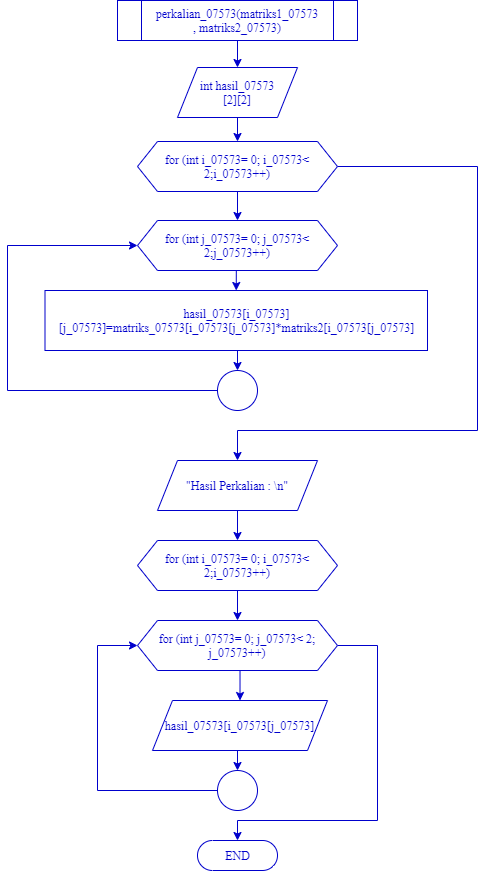

The diagram above was exported from draw.io. Its source (the exported page's mxGraphModel, read from the mxfile embedded in the PNG):
<mxGraphModel dx="406" dy="235" grid="1" gridSize="10" guides="1" tooltips="1" connect="1" arrows="1" fold="1" page="1" pageScale="1" pageWidth="1100" pageHeight="1700" math="0" shadow="0">
  <root>
    <mxCell id="0" />
    <mxCell id="1" parent="0" />
    <mxCell id="4TX_d5jqgKPb5NrXBpUK-3" style="edgeStyle=orthogonalEdgeStyle;rounded=0;orthogonalLoop=1;jettySize=auto;html=1;exitX=0.5;exitY=1;exitDx=0;exitDy=0;strokeColor=#0000CC;fontColor=#0000CC;fontFamily=Times New Roman;" parent="1" source="4TX_d5jqgKPb5NrXBpUK-1" target="4TX_d5jqgKPb5NrXBpUK-2" edge="1">
      <mxGeometry relative="1" as="geometry" />
    </mxCell>
    <mxCell id="4TX_d5jqgKPb5NrXBpUK-1" value="perkalian_07573(matriks1_07573&lt;br&gt;, matriks2_07573)" style="shape=process;whiteSpace=wrap;html=1;backgroundOutline=1;strokeColor=#0000CC;fontColor=#0000CC;fontFamily=Times New Roman;" parent="1" vertex="1">
      <mxGeometry x="340" y="40" width="240" height="40" as="geometry" />
    </mxCell>
    <mxCell id="4TX_d5jqgKPb5NrXBpUK-5" style="edgeStyle=orthogonalEdgeStyle;rounded=0;orthogonalLoop=1;jettySize=auto;html=1;exitX=0.5;exitY=1;exitDx=0;exitDy=0;entryX=0.5;entryY=0;entryDx=0;entryDy=0;strokeColor=#0000CC;fontColor=#0000CC;fontFamily=Times New Roman;" parent="1" source="4TX_d5jqgKPb5NrXBpUK-2" target="4TX_d5jqgKPb5NrXBpUK-4" edge="1">
      <mxGeometry relative="1" as="geometry" />
    </mxCell>
    <mxCell id="4TX_d5jqgKPb5NrXBpUK-2" value="int hasil_07573&lt;br&gt;[2][2]" style="shape=parallelogram;perimeter=parallelogramPerimeter;whiteSpace=wrap;html=1;fixedSize=1;strokeColor=#0000CC;fontColor=#0000CC;fontFamily=Times New Roman;" parent="1" vertex="1">
      <mxGeometry x="400" y="107" width="120" height="50" as="geometry" />
    </mxCell>
    <mxCell id="4TX_d5jqgKPb5NrXBpUK-8" style="edgeStyle=orthogonalEdgeStyle;rounded=0;orthogonalLoop=1;jettySize=auto;html=1;exitX=0.5;exitY=1;exitDx=0;exitDy=0;entryX=0.5;entryY=0;entryDx=0;entryDy=0;strokeColor=#0000CC;fontColor=#0000CC;fontFamily=Times New Roman;" parent="1" source="4TX_d5jqgKPb5NrXBpUK-4" target="4TX_d5jqgKPb5NrXBpUK-6" edge="1">
      <mxGeometry relative="1" as="geometry" />
    </mxCell>
    <mxCell id="4TX_d5jqgKPb5NrXBpUK-21" style="edgeStyle=orthogonalEdgeStyle;rounded=0;orthogonalLoop=1;jettySize=auto;html=1;exitX=1;exitY=0.5;exitDx=0;exitDy=0;strokeColor=#0000CC;fontColor=#0000CC;fontFamily=Times New Roman;" parent="1" source="4TX_d5jqgKPb5NrXBpUK-4" target="4TX_d5jqgKPb5NrXBpUK-11" edge="1">
      <mxGeometry relative="1" as="geometry">
        <Array as="points">
          <mxPoint x="700" y="206" />
          <mxPoint x="700" y="470" />
          <mxPoint x="460" y="470" />
        </Array>
      </mxGeometry>
    </mxCell>
    <mxCell id="4TX_d5jqgKPb5NrXBpUK-4" value="for (int i_07573= 0; i_07573&amp;lt; 2;i_07573++)" style="shape=hexagon;perimeter=hexagonPerimeter2;whiteSpace=wrap;html=1;fixedSize=1;strokeColor=#0000CC;fontColor=#0000CC;fontFamily=Times New Roman;" parent="1" vertex="1">
      <mxGeometry x="360" y="181" width="200" height="50" as="geometry" />
    </mxCell>
    <mxCell id="4TX_d5jqgKPb5NrXBpUK-22" style="edgeStyle=orthogonalEdgeStyle;rounded=0;orthogonalLoop=1;jettySize=auto;html=1;exitX=0.5;exitY=1;exitDx=0;exitDy=0;entryX=0.5;entryY=0;entryDx=0;entryDy=0;strokeColor=#0000CC;fontColor=#0000CC;fontFamily=Times New Roman;" parent="1" source="4TX_d5jqgKPb5NrXBpUK-6" target="4TX_d5jqgKPb5NrXBpUK-9" edge="1">
      <mxGeometry relative="1" as="geometry" />
    </mxCell>
    <mxCell id="4TX_d5jqgKPb5NrXBpUK-6" value="for (int j_07573= 0; j_07573&amp;lt; 2;j_07573++)" style="shape=hexagon;perimeter=hexagonPerimeter2;whiteSpace=wrap;html=1;fixedSize=1;strokeColor=#0000CC;fontColor=#0000CC;fontFamily=Times New Roman;" parent="1" vertex="1">
      <mxGeometry x="360" y="260" width="200" height="50" as="geometry" />
    </mxCell>
    <mxCell id="4eOO3D49lsdCFm1rwYCm-1" style="edgeStyle=orthogonalEdgeStyle;rounded=0;orthogonalLoop=1;jettySize=auto;html=1;exitX=0.5;exitY=1;exitDx=0;exitDy=0;entryX=0.5;entryY=0;entryDx=0;entryDy=0;strokeColor=#0000CC;fontFamily=Times New Roman;fontColor=#0000CC;" parent="1" source="4TX_d5jqgKPb5NrXBpUK-9" target="4TX_d5jqgKPb5NrXBpUK-10" edge="1">
      <mxGeometry relative="1" as="geometry" />
    </mxCell>
    <mxCell id="4TX_d5jqgKPb5NrXBpUK-9" value="hasil_07573[i_07573][j_07573]=matriks_07573[i_07573[j_07573]*matriks2[i_07573[j_07573]" style="rounded=0;whiteSpace=wrap;html=1;strokeColor=#0000CC;fontColor=#0000CC;fontFamily=Times New Roman;" parent="1" vertex="1">
      <mxGeometry x="267.5" y="330" width="382.5" height="60" as="geometry" />
    </mxCell>
    <mxCell id="4TX_d5jqgKPb5NrXBpUK-20" style="edgeStyle=orthogonalEdgeStyle;rounded=0;orthogonalLoop=1;jettySize=auto;html=1;entryX=0;entryY=0.5;entryDx=0;entryDy=0;strokeColor=#0000CC;fontColor=#0000CC;fontFamily=Times New Roman;" parent="1" source="4TX_d5jqgKPb5NrXBpUK-10" target="4TX_d5jqgKPb5NrXBpUK-6" edge="1">
      <mxGeometry relative="1" as="geometry">
        <Array as="points">
          <mxPoint x="230" y="430" />
          <mxPoint x="230" y="285" />
        </Array>
      </mxGeometry>
    </mxCell>
    <mxCell id="4TX_d5jqgKPb5NrXBpUK-10" value="" style="ellipse;whiteSpace=wrap;html=1;aspect=fixed;strokeColor=#0000CC;fontColor=#0000CC;fontFamily=Times New Roman;" parent="1" vertex="1">
      <mxGeometry x="440" y="410" width="40" height="40" as="geometry" />
    </mxCell>
    <mxCell id="4TX_d5jqgKPb5NrXBpUK-16" style="edgeStyle=orthogonalEdgeStyle;rounded=0;orthogonalLoop=1;jettySize=auto;html=1;exitX=0.5;exitY=1;exitDx=0;exitDy=0;entryX=0.5;entryY=0;entryDx=0;entryDy=0;strokeColor=#0000CC;fontColor=#0000CC;fontFamily=Times New Roman;" parent="1" source="4TX_d5jqgKPb5NrXBpUK-11" target="4TX_d5jqgKPb5NrXBpUK-12" edge="1">
      <mxGeometry relative="1" as="geometry" />
    </mxCell>
    <mxCell id="4TX_d5jqgKPb5NrXBpUK-11" value="&quot;Hasil Perkalian : \n&quot;" style="shape=parallelogram;perimeter=parallelogramPerimeter;whiteSpace=wrap;html=1;fixedSize=1;strokeColor=#0000CC;fontColor=#0000CC;fontFamily=Times New Roman;" parent="1" vertex="1">
      <mxGeometry x="380" y="500" width="160" height="50" as="geometry" />
    </mxCell>
    <mxCell id="4TX_d5jqgKPb5NrXBpUK-17" style="edgeStyle=orthogonalEdgeStyle;rounded=0;orthogonalLoop=1;jettySize=auto;html=1;exitX=0.5;exitY=1;exitDx=0;exitDy=0;entryX=0.5;entryY=0;entryDx=0;entryDy=0;strokeColor=#0000CC;fontColor=#0000CC;fontFamily=Times New Roman;" parent="1" source="4TX_d5jqgKPb5NrXBpUK-12" target="4TX_d5jqgKPb5NrXBpUK-13" edge="1">
      <mxGeometry relative="1" as="geometry" />
    </mxCell>
    <mxCell id="4TX_d5jqgKPb5NrXBpUK-12" value="for (int i_07573= 0; i_07573&amp;lt; 2;i_07573++)" style="shape=hexagon;perimeter=hexagonPerimeter2;whiteSpace=wrap;html=1;fixedSize=1;strokeColor=#0000CC;fontColor=#0000CC;fontFamily=Times New Roman;" parent="1" vertex="1">
      <mxGeometry x="360" y="580" width="200" height="50" as="geometry" />
    </mxCell>
    <mxCell id="4TX_d5jqgKPb5NrXBpUK-18" style="edgeStyle=orthogonalEdgeStyle;rounded=0;orthogonalLoop=1;jettySize=auto;html=1;exitX=0.5;exitY=1;exitDx=0;exitDy=0;entryX=0.5;entryY=0;entryDx=0;entryDy=0;strokeColor=#0000CC;fontColor=#0000CC;fontFamily=Times New Roman;" parent="1" source="4TX_d5jqgKPb5NrXBpUK-13" target="4TX_d5jqgKPb5NrXBpUK-14" edge="1">
      <mxGeometry relative="1" as="geometry" />
    </mxCell>
    <mxCell id="4eOO3D49lsdCFm1rwYCm-4" style="edgeStyle=orthogonalEdgeStyle;rounded=0;orthogonalLoop=1;jettySize=auto;html=1;entryX=0.5;entryY=0.5;entryDx=0;entryDy=-15;entryPerimeter=0;strokeColor=#0000CC;fontFamily=Times New Roman;fontColor=#0000CC;" parent="1" source="4TX_d5jqgKPb5NrXBpUK-13" target="4TX_d5jqgKPb5NrXBpUK-15" edge="1">
      <mxGeometry relative="1" as="geometry">
        <Array as="points">
          <mxPoint x="600" y="685" />
          <mxPoint x="600" y="860" />
          <mxPoint x="460" y="860" />
        </Array>
      </mxGeometry>
    </mxCell>
    <mxCell id="4TX_d5jqgKPb5NrXBpUK-13" value="for (int j_07573= 0; j_07573&amp;lt; 2; j_07573++)" style="shape=hexagon;perimeter=hexagonPerimeter2;whiteSpace=wrap;html=1;fixedSize=1;strokeColor=#0000CC;fontColor=#0000CC;fontFamily=Times New Roman;" parent="1" vertex="1">
      <mxGeometry x="360" y="660" width="200" height="50" as="geometry" />
    </mxCell>
    <mxCell id="4eOO3D49lsdCFm1rwYCm-5" style="edgeStyle=orthogonalEdgeStyle;rounded=0;orthogonalLoop=1;jettySize=auto;html=1;exitX=0.5;exitY=1;exitDx=0;exitDy=0;entryX=0.5;entryY=0;entryDx=0;entryDy=0;strokeColor=#0000CC;fontFamily=Times New Roman;fontColor=#0000CC;" parent="1" source="4TX_d5jqgKPb5NrXBpUK-14" target="4eOO3D49lsdCFm1rwYCm-2" edge="1">
      <mxGeometry relative="1" as="geometry" />
    </mxCell>
    <mxCell id="4TX_d5jqgKPb5NrXBpUK-14" value="hasil_07573[i_07573[j_07573]" style="shape=parallelogram;perimeter=parallelogramPerimeter;whiteSpace=wrap;html=1;fixedSize=1;strokeColor=#0000CC;fontColor=#0000CC;fontFamily=Times New Roman;" parent="1" vertex="1">
      <mxGeometry x="375" y="740" width="175" height="50" as="geometry" />
    </mxCell>
    <mxCell id="4TX_d5jqgKPb5NrXBpUK-15" value="END" style="html=1;dashed=0;whitespace=wrap;shape=mxgraph.dfd.start;strokeColor=#0000CC;fontColor=#0000CC;fontFamily=Times New Roman;" parent="1" vertex="1">
      <mxGeometry x="420" y="880" width="80" height="30" as="geometry" />
    </mxCell>
    <mxCell id="4eOO3D49lsdCFm1rwYCm-3" style="edgeStyle=orthogonalEdgeStyle;rounded=0;orthogonalLoop=1;jettySize=auto;html=1;exitX=0;exitY=0.5;exitDx=0;exitDy=0;entryX=0;entryY=0.5;entryDx=0;entryDy=0;strokeColor=#0000CC;fontFamily=Times New Roman;fontColor=#0000CC;" parent="1" source="4eOO3D49lsdCFm1rwYCm-2" target="4TX_d5jqgKPb5NrXBpUK-13" edge="1">
      <mxGeometry relative="1" as="geometry">
        <Array as="points">
          <mxPoint x="320" y="830" />
          <mxPoint x="320" y="685" />
        </Array>
      </mxGeometry>
    </mxCell>
    <mxCell id="4eOO3D49lsdCFm1rwYCm-2" value="" style="ellipse;whiteSpace=wrap;html=1;aspect=fixed;strokeColor=#0000CC;fontColor=#0000CC;fontFamily=Times New Roman;" parent="1" vertex="1">
      <mxGeometry x="440" y="810" width="40" height="40" as="geometry" />
    </mxCell>
  </root>
</mxGraphModel>